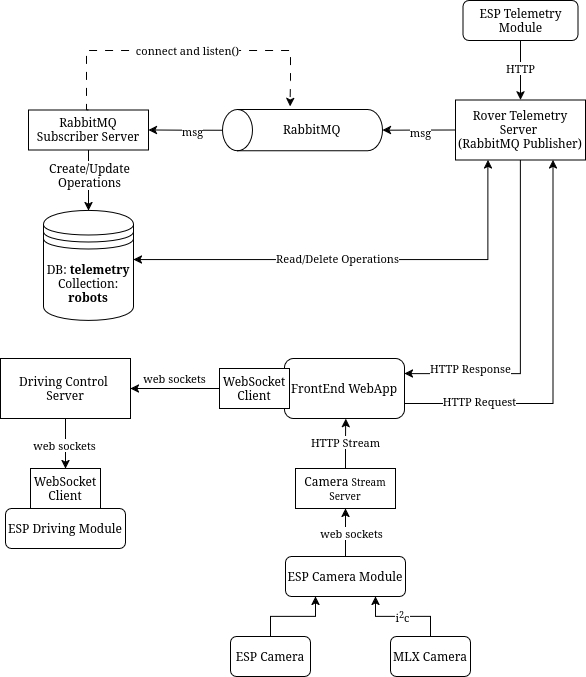

The diagram above was exported from draw.io. Its source (the exported page's mxGraphModel, read from the mxfile embedded in the PNG):
<mxGraphModel dx="1161" dy="286" grid="1" gridSize="10" guides="1" tooltips="1" connect="1" arrows="1" fold="1" page="0" pageScale="1" pageWidth="850" pageHeight="1100" math="0" shadow="0">
  <root>
    <mxCell id="0" />
    <mxCell id="1" parent="0" />
    <mxCell id="I4ZfT9f_nQhJ8DmByRER-1" connectable="0" parent="1" style="group;flipH=0;legacyAnchorPoints=0;flipV=0;" value="" vertex="1">
      <mxGeometry height="41.254999999999995" width="160" x="221.005" y="668.005" as="geometry" />
    </mxCell>
    <mxCell id="I4ZfT9f_nQhJ8DmByRER-2" parent="I4ZfT9f_nQhJ8DmByRER-1" style="text;html=1;align=center;verticalAlign=middle;whiteSpace=wrap;rounded=0;" value="AMQP: RabbitMQ" vertex="1">
      <mxGeometry height="26.666666666666664" width="120" x="7.4950000000000045" y="7.911666666666662" as="geometry" />
    </mxCell>
    <mxCell id="I4ZfT9f_nQhJ8DmByRER-3" connectable="0" parent="I4ZfT9f_nQhJ8DmByRER-1" style="group" value="" vertex="1">
      <mxGeometry height="41.25" width="160" x="-0.0049999999999954525" y="10.994999999999996" as="geometry" />
    </mxCell>
    <mxCell id="I4ZfT9f_nQhJ8DmByRER-4" parent="I4ZfT9f_nQhJ8DmByRER-3" style="shape=cylinder3;whiteSpace=wrap;html=1;boundedLbl=1;backgroundOutline=1;size=15;rotation=90;flipH=0;legacyAnchorPoints=0;flipV=1;" value="" vertex="1">
      <mxGeometry height="160" width="41.25" x="59.375" y="-59.375" as="geometry" />
    </mxCell>
    <mxCell id="I4ZfT9f_nQhJ8DmByRER-5" parent="I4ZfT9f_nQhJ8DmByRER-3" style="text;whiteSpace=wrap;html=1;" value="&lt;span style=&quot;white-space: pre;&quot;&gt;&#09;&lt;/span&gt;RabbitMQ" vertex="1">
      <mxGeometry height="30" width="115.01" x="34.360000000000014" y="5.63000000000001" as="geometry" />
    </mxCell>
    <mxCell id="I4ZfT9f_nQhJ8DmByRER-20" parent="1" style="rounded=0;whiteSpace=wrap;html=1;" value="&lt;div&gt;Driving Control&amp;nbsp;&lt;/div&gt;&lt;div&gt;Server&lt;/div&gt;" vertex="1">
      <mxGeometry height="60" width="130" x="-1" y="928" as="geometry" />
    </mxCell>
    <mxCell id="I4ZfT9f_nQhJ8DmByRER-21" edge="1" parent="1" source="I4ZfT9f_nQhJ8DmByRER-42" style="edgeStyle=orthogonalEdgeStyle;rounded=0;orthogonalLoop=1;jettySize=auto;html=1;entryX=1;entryY=0.5;entryDx=0;entryDy=0;strokeColor=default;startArrow=none;startFill=0;exitX=0;exitY=0.5;exitDx=0;exitDy=0;" target="I4ZfT9f_nQhJ8DmByRER-20">
      <mxGeometry relative="1" as="geometry">
        <Array as="points">
          <mxPoint x="209" y="958" />
          <mxPoint x="209" y="958" />
        </Array>
      </mxGeometry>
    </mxCell>
    <mxCell id="I4ZfT9f_nQhJ8DmByRER-22" connectable="0" parent="I4ZfT9f_nQhJ8DmByRER-21" style="edgeLabel;html=1;align=center;verticalAlign=middle;resizable=0;points=[];" value="web sockets" vertex="1">
      <mxGeometry relative="1" x="-0.2887" as="geometry">
        <mxPoint x="-14" y="-10" as="offset" />
      </mxGeometry>
    </mxCell>
    <mxCell id="I4ZfT9f_nQhJ8DmByRER-27" edge="1" parent="1" source="I4ZfT9f_nQhJ8DmByRER-51" style="edgeStyle=orthogonalEdgeStyle;rounded=0;orthogonalLoop=1;jettySize=auto;html=1;exitX=0.5;exitY=1;exitDx=0;exitDy=0;entryX=1;entryY=0.25;entryDx=0;entryDy=0;" target="I4ZfT9f_nQhJ8DmByRER-41">
      <mxGeometry relative="1" as="geometry">
        <mxPoint x="539" y="943" as="sourcePoint" />
      </mxGeometry>
    </mxCell>
    <mxCell id="I4ZfT9f_nQhJ8DmByRER-28" connectable="0" parent="I4ZfT9f_nQhJ8DmByRER-27" style="edgeLabel;html=1;align=center;verticalAlign=middle;resizable=0;points=[];" value="HTTP Response" vertex="1">
      <mxGeometry relative="1" x="-0.0948" y="1" as="geometry">
        <mxPoint x="-51" y="59" as="offset" />
      </mxGeometry>
    </mxCell>
    <mxCell id="I4ZfT9f_nQhJ8DmByRER-30" edge="1" parent="1" source="I4ZfT9f_nQhJ8DmByRER-41" style="edgeStyle=orthogonalEdgeStyle;rounded=0;orthogonalLoop=1;jettySize=auto;html=1;exitX=1;exitY=0.75;exitDx=0;exitDy=0;entryX=0.75;entryY=1;entryDx=0;entryDy=0;" target="I4ZfT9f_nQhJ8DmByRER-51" value="">
      <mxGeometry relative="1" as="geometry">
        <mxPoint x="539" y="973" as="targetPoint" />
      </mxGeometry>
    </mxCell>
    <mxCell id="I4ZfT9f_nQhJ8DmByRER-31" connectable="0" parent="I4ZfT9f_nQhJ8DmByRER-30" style="edgeLabel;html=1;align=center;verticalAlign=middle;resizable=0;points=[];" value="HTTP Request" vertex="1">
      <mxGeometry relative="1" x="-0.1063" y="3" as="geometry">
        <mxPoint x="-71" y="24" as="offset" />
      </mxGeometry>
    </mxCell>
    <mxCell id="I4ZfT9f_nQhJ8DmByRER-32" edge="1" parent="1" source="I4ZfT9f_nQhJ8DmByRER-34" style="edgeStyle=orthogonalEdgeStyle;rounded=0;orthogonalLoop=1;jettySize=auto;html=1;entryX=0.5;entryY=1;entryDx=0;entryDy=0;exitX=0.5;exitY=0;exitDx=0;exitDy=0;" target="I4ZfT9f_nQhJ8DmByRER-37">
      <mxGeometry relative="1" as="geometry">
        <mxPoint x="149.01" y="1078" as="targetPoint" />
      </mxGeometry>
    </mxCell>
    <mxCell id="I4ZfT9f_nQhJ8DmByRER-33" connectable="0" parent="I4ZfT9f_nQhJ8DmByRER-32" style="edgeLabel;html=1;align=center;verticalAlign=middle;resizable=0;points=[];" value="web sockets" vertex="1">
      <mxGeometry relative="1" x="0.0224" as="geometry">
        <mxPoint x="6" y="1" as="offset" />
      </mxGeometry>
    </mxCell>
    <mxCell id="I4ZfT9f_nQhJ8DmByRER-34" parent="1" style="rounded=1;whiteSpace=wrap;html=1;" value="ESP Camera Module" vertex="1">
      <mxGeometry height="40" width="120" x="284" y="1126" as="geometry" />
    </mxCell>
    <mxCell id="I4ZfT9f_nQhJ8DmByRER-35" edge="1" parent="1" source="I4ZfT9f_nQhJ8DmByRER-37" style="edgeStyle=orthogonalEdgeStyle;rounded=0;orthogonalLoop=1;jettySize=auto;html=1;entryX=0.51;entryY=1.002;entryDx=0;entryDy=0;entryPerimeter=0;startArrow=none;startFill=0;" target="I4ZfT9f_nQhJ8DmByRER-41">
      <mxGeometry relative="1" as="geometry" />
    </mxCell>
    <mxCell id="I4ZfT9f_nQhJ8DmByRER-36" connectable="0" parent="I4ZfT9f_nQhJ8DmByRER-35" style="edgeLabel;html=1;align=center;verticalAlign=middle;resizable=0;points=[];" value="HTTP Stream" vertex="1">
      <mxGeometry relative="1" x="-0.0695" as="geometry">
        <mxPoint y="-3" as="offset" />
      </mxGeometry>
    </mxCell>
    <mxCell id="I4ZfT9f_nQhJ8DmByRER-37" parent="1" style="rounded=0;whiteSpace=wrap;html=1;" value="&lt;div&gt;Camera&amp;nbsp;&lt;font style=&quot;font-size: 10px;&quot;&gt;Stream&lt;/font&gt;&lt;/div&gt;&lt;div&gt;&lt;font style=&quot;font-size: 10px;&quot;&gt;Server&lt;/font&gt;&lt;/div&gt;" vertex="1">
      <mxGeometry height="40" width="100" x="294" y="1038" as="geometry" />
    </mxCell>
    <mxCell id="I4ZfT9f_nQhJ8DmByRER-38" edge="1" parent="1" source="I4ZfT9f_nQhJ8DmByRER-39" style="edgeStyle=orthogonalEdgeStyle;rounded=0;orthogonalLoop=1;jettySize=auto;html=1;exitX=0.5;exitY=0;exitDx=0;exitDy=0;entryX=0.25;entryY=1;entryDx=0;entryDy=0;" target="I4ZfT9f_nQhJ8DmByRER-34">
      <mxGeometry relative="1" as="geometry" />
    </mxCell>
    <mxCell id="I4ZfT9f_nQhJ8DmByRER-39" parent="1" style="rounded=1;whiteSpace=wrap;html=1;" value="ESP Camera" vertex="1">
      <mxGeometry height="40" width="80" x="229" y="1206" as="geometry" />
    </mxCell>
    <mxCell id="I4ZfT9f_nQhJ8DmByRER-40" connectable="0" parent="1" style="group" value="" vertex="1">
      <mxGeometry height="60" width="185" x="218" y="928" as="geometry" />
    </mxCell>
    <mxCell id="I4ZfT9f_nQhJ8DmByRER-41" parent="I4ZfT9f_nQhJ8DmByRER-40" style="rounded=1;whiteSpace=wrap;html=1;" value="FrontEnd WebApp" vertex="1">
      <mxGeometry height="60" width="120" x="65" as="geometry" />
    </mxCell>
    <mxCell id="I4ZfT9f_nQhJ8DmByRER-42" parent="I4ZfT9f_nQhJ8DmByRER-40" style="rounded=0;whiteSpace=wrap;html=1;" value="WebSocket &lt;br&gt;Client" vertex="1">
      <mxGeometry height="40" width="70" y="10" as="geometry" />
    </mxCell>
    <mxCell id="I4ZfT9f_nQhJ8DmByRER-43" edge="1" parent="1" source="I4ZfT9f_nQhJ8DmByRER-20" style="endArrow=classic;startArrow=none;html=1;rounded=0;exitX=0.5;exitY=1;exitDx=0;exitDy=0;entryX=0.5;entryY=0;entryDx=0;entryDy=0;startFill=0;" target="I4ZfT9f_nQhJ8DmByRER-46" value="">
      <mxGeometry height="50" relative="1" width="50" as="geometry">
        <mxPoint x="-181" y="1108" as="sourcePoint" />
        <mxPoint x="-71" y="1108" as="targetPoint" />
      </mxGeometry>
    </mxCell>
    <mxCell id="I4ZfT9f_nQhJ8DmByRER-44" connectable="0" parent="I4ZfT9f_nQhJ8DmByRER-43" style="edgeLabel;html=1;align=center;verticalAlign=middle;resizable=0;points=[];" value="web sockets" vertex="1">
      <mxGeometry relative="1" x="0.0857" as="geometry">
        <mxPoint x="-1" y="-1" as="offset" />
      </mxGeometry>
    </mxCell>
    <mxCell id="I4ZfT9f_nQhJ8DmByRER-45" parent="1" style="rounded=1;whiteSpace=wrap;html=1;" value="ESP Driving Module" vertex="1">
      <mxGeometry height="40" width="120" x="4" y="1078" as="geometry" />
    </mxCell>
    <mxCell id="I4ZfT9f_nQhJ8DmByRER-46" parent="1" style="rounded=0;whiteSpace=wrap;html=1;" value="&lt;div&gt;WebSocket&lt;/div&gt;&lt;div&gt;Client&lt;/div&gt;" vertex="1">
      <mxGeometry height="40" width="70" x="29" y="1038" as="geometry" />
    </mxCell>
    <mxCell id="I4ZfT9f_nQhJ8DmByRER-47" edge="1" parent="1" source="I4ZfT9f_nQhJ8DmByRER-49" style="edgeStyle=orthogonalEdgeStyle;rounded=0;orthogonalLoop=1;jettySize=auto;html=1;entryX=0.75;entryY=1;entryDx=0;entryDy=0;" target="I4ZfT9f_nQhJ8DmByRER-34">
      <mxGeometry relative="1" as="geometry">
        <mxPoint x="459.01" y="1236" as="targetPoint" />
      </mxGeometry>
    </mxCell>
    <mxCell id="I4ZfT9f_nQhJ8DmByRER-48" connectable="0" parent="I4ZfT9f_nQhJ8DmByRER-47" style="edgeLabel;html=1;align=center;verticalAlign=middle;resizable=0;points=[];" value="i&lt;sup&gt;2&lt;/sup&gt;c" vertex="1">
      <mxGeometry relative="1" x="0.019" as="geometry">
        <mxPoint as="offset" />
      </mxGeometry>
    </mxCell>
    <mxCell id="I4ZfT9f_nQhJ8DmByRER-49" parent="1" style="rounded=1;whiteSpace=wrap;html=1;" value="MLX Camera" vertex="1">
      <mxGeometry height="40" width="80" x="389" y="1206" as="geometry" />
    </mxCell>
    <mxCell id="I4ZfT9f_nQhJ8DmByRER-50" parent="1" style="shape=datastore;whiteSpace=wrap;html=1;" value="DB: &lt;b&gt;telemetry&lt;/b&gt;&lt;br&gt;Collection: &lt;b&gt;robots&lt;/b&gt;" vertex="1">
      <mxGeometry height="110" width="90" x="42" y="780" as="geometry" />
    </mxCell>
    <mxCell id="I4ZfT9f_nQhJ8DmByRER-51" parent="1" style="rounded=0;whiteSpace=wrap;html=1;" value="&lt;div&gt;Rover Telemetry Server&amp;nbsp;&lt;/div&gt;&lt;div&gt;(RabbitMQ Publisher)&lt;/div&gt;" vertex="1">
      <mxGeometry height="60" width="130" x="454" y="669.38" as="geometry" />
    </mxCell>
    <mxCell id="I4ZfT9f_nQhJ8DmByRER-52" edge="1" parent="1" source="I4ZfT9f_nQhJ8DmByRER-54" style="edgeStyle=orthogonalEdgeStyle;rounded=0;orthogonalLoop=1;jettySize=auto;html=1;entryX=0.5;entryY=0;entryDx=0;entryDy=0;" target="I4ZfT9f_nQhJ8DmByRER-51">
      <mxGeometry relative="1" as="geometry" />
    </mxCell>
    <mxCell id="I4ZfT9f_nQhJ8DmByRER-53" connectable="0" parent="I4ZfT9f_nQhJ8DmByRER-52" style="edgeLabel;html=1;align=center;verticalAlign=middle;resizable=0;points=[];" value="HTTP" vertex="1">
      <mxGeometry relative="1" x="-0.0718" as="geometry">
        <mxPoint as="offset" />
      </mxGeometry>
    </mxCell>
    <mxCell id="I4ZfT9f_nQhJ8DmByRER-54" parent="1" style="rounded=1;whiteSpace=wrap;html=1;" value="ESP Telemetry Module" vertex="1">
      <mxGeometry height="40" width="115" x="461.5" y="570" as="geometry" />
    </mxCell>
    <mxCell id="I4ZfT9f_nQhJ8DmByRER-55" edge="1" parent="1" source="I4ZfT9f_nQhJ8DmByRER-51" style="edgeStyle=orthogonalEdgeStyle;rounded=0;orthogonalLoop=1;jettySize=auto;html=1;exitX=0;exitY=0.5;exitDx=0;exitDy=0;entryX=0.5;entryY=1;entryDx=0;entryDy=0;entryPerimeter=0;" target="I4ZfT9f_nQhJ8DmByRER-4">
      <mxGeometry relative="1" as="geometry">
        <mxPoint x="378.9949999999999" y="699.6300000000001" as="targetPoint" />
      </mxGeometry>
    </mxCell>
    <mxCell id="I4ZfT9f_nQhJ8DmByRER-56" connectable="0" parent="I4ZfT9f_nQhJ8DmByRER-55" style="edgeLabel;html=1;align=center;verticalAlign=middle;resizable=0;points=[];" value="msg" vertex="1">
      <mxGeometry relative="1" x="-0.0286" y="2" as="geometry">
        <mxPoint as="offset" />
      </mxGeometry>
    </mxCell>
    <mxCell id="I4ZfT9f_nQhJ8DmByRER-57" edge="1" parent="1" source="I4ZfT9f_nQhJ8DmByRER-58" style="edgeStyle=orthogonalEdgeStyle;rounded=0;orthogonalLoop=1;jettySize=auto;html=1;entryX=0.5;entryY=0;entryDx=0;entryDy=0;" target="I4ZfT9f_nQhJ8DmByRER-50">
      <mxGeometry relative="1" as="geometry" />
    </mxCell>
    <mxCell id="udx0VP83dZ8F-MPc_HiW-1" connectable="0" parent="I4ZfT9f_nQhJ8DmByRER-57" style="edgeLabel;html=1;align=center;verticalAlign=middle;resizable=0;points=[];fontSize=12;" value="&lt;div&gt;Create/Update&lt;/div&gt;&lt;div&gt;Operations&lt;/div&gt;" vertex="1">
      <mxGeometry relative="1" x="-0.1737" y="1" as="geometry">
        <mxPoint as="offset" />
      </mxGeometry>
    </mxCell>
    <mxCell id="I4ZfT9f_nQhJ8DmByRER-58" parent="1" style="rounded=0;whiteSpace=wrap;html=1;" value="RabbitMQ Subscriber Server" vertex="1">
      <mxGeometry height="40" width="120" x="27" y="679.38" as="geometry" />
    </mxCell>
    <mxCell id="I4ZfT9f_nQhJ8DmByRER-59" edge="1" parent="1" source="I4ZfT9f_nQhJ8DmByRER-4" style="edgeStyle=orthogonalEdgeStyle;rounded=0;orthogonalLoop=1;jettySize=auto;html=1;entryX=1;entryY=0.5;entryDx=0;entryDy=0;exitX=0.5;exitY=0;exitDx=0;exitDy=0;exitPerimeter=0;" target="I4ZfT9f_nQhJ8DmByRER-58">
      <mxGeometry relative="1" as="geometry">
        <mxPoint x="218.995" y="699.6300000000001" as="sourcePoint" />
      </mxGeometry>
    </mxCell>
    <mxCell id="I4ZfT9f_nQhJ8DmByRER-60" connectable="0" parent="I4ZfT9f_nQhJ8DmByRER-59" style="edgeLabel;html=1;align=center;verticalAlign=middle;resizable=0;points=[];" value="msg" vertex="1">
      <mxGeometry relative="1" x="-0.162" y="1" as="geometry">
        <mxPoint as="offset" />
      </mxGeometry>
    </mxCell>
    <mxCell id="I4ZfT9f_nQhJ8DmByRER-61" edge="1" parent="1" source="I4ZfT9f_nQhJ8DmByRER-58" style="edgeStyle=orthogonalEdgeStyle;rounded=0;orthogonalLoop=1;jettySize=auto;html=1;dashed=1;dashPattern=8 8;entryX=0.5;entryY=0;entryDx=0;entryDy=0;exitX=0.5;exitY=0;exitDx=0;exitDy=0;" target="I4ZfT9f_nQhJ8DmByRER-2">
      <mxGeometry relative="1" as="geometry">
        <Array as="points">
          <mxPoint x="85" y="679" />
          <mxPoint x="85" y="620" />
          <mxPoint x="289" y="620" />
          <mxPoint x="289" y="650" />
          <mxPoint x="289" y="650" />
        </Array>
        <mxPoint x="-16" y="679.3800000000001" as="sourcePoint" />
        <mxPoint x="299.9950000000001" y="679.0050000000001" as="targetPoint" />
      </mxGeometry>
    </mxCell>
    <mxCell id="I4ZfT9f_nQhJ8DmByRER-62" connectable="0" parent="I4ZfT9f_nQhJ8DmByRER-61" style="edgeLabel;html=1;align=center;verticalAlign=middle;resizable=0;points=[];" value="connect and listen()" vertex="1">
      <mxGeometry relative="1" x="0.0131" y="-3" as="geometry">
        <mxPoint y="-3" as="offset" />
      </mxGeometry>
    </mxCell>
    <mxCell id="I4ZfT9f_nQhJ8DmByRER-63" edge="1" parent="1" source="I4ZfT9f_nQhJ8DmByRER-50" style="edgeStyle=orthogonalEdgeStyle;rounded=0;orthogonalLoop=1;jettySize=auto;html=1;entryX=0.25;entryY=1;entryDx=0;entryDy=0;exitX=1;exitY=0.446;exitDx=0;exitDy=0;exitPerimeter=0;startArrow=classic;startFill=1;" target="I4ZfT9f_nQhJ8DmByRER-51" value="">
      <mxGeometry relative="1" as="geometry">
        <mxPoint x="-216" y="790" as="sourcePoint" />
        <mxPoint x="404" y="780" as="targetPoint" />
      </mxGeometry>
    </mxCell>
    <mxCell id="I4ZfT9f_nQhJ8DmByRER-64" connectable="0" parent="I4ZfT9f_nQhJ8DmByRER-63" style="edgeLabel;html=1;align=center;verticalAlign=middle;resizable=0;points=[];" value="Read/Delete Operations" vertex="1">
      <mxGeometry relative="1" x="-0.1063" y="3" as="geometry">
        <mxPoint y="2" as="offset" />
      </mxGeometry>
    </mxCell>
  </root>
</mxGraphModel>